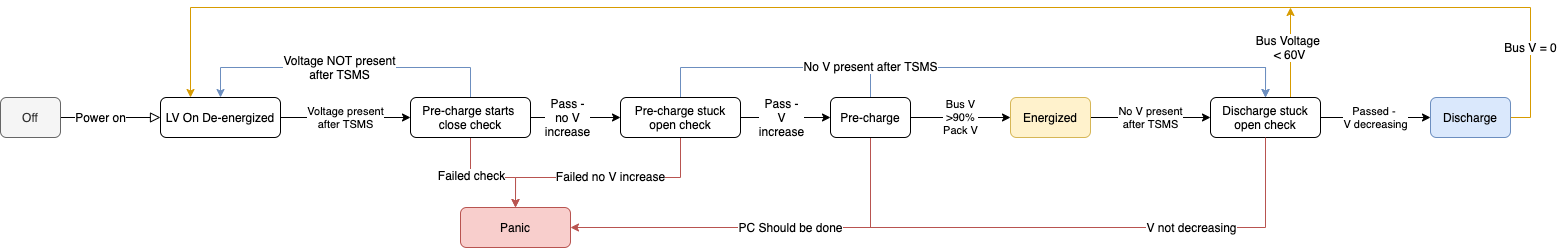

The diagram above was exported from draw.io. Its source (the exported page's mxGraphModel, read from the mxfile embedded in the PNG):
<mxGraphModel dx="818" dy="932" grid="1" gridSize="10" guides="1" tooltips="1" connect="1" arrows="1" fold="1" page="0" pageScale="1" pageWidth="827" pageHeight="1169" math="0" shadow="0">
  <root>
    <mxCell id="WIyWlLk6GJQsqaUBKTNV-0" />
    <mxCell id="WIyWlLk6GJQsqaUBKTNV-1" parent="WIyWlLk6GJQsqaUBKTNV-0" />
    <mxCell id="WIyWlLk6GJQsqaUBKTNV-2" value="" style="rounded=0;html=1;jettySize=auto;orthogonalLoop=1;fontSize=11;endArrow=block;endFill=0;endSize=8;strokeWidth=1;shadow=0;labelBackgroundColor=none;edgeStyle=orthogonalEdgeStyle;entryX=0;entryY=0.5;entryDx=0;entryDy=0;" parent="WIyWlLk6GJQsqaUBKTNV-1" source="WIyWlLk6GJQsqaUBKTNV-3" target="WIyWlLk6GJQsqaUBKTNV-7" edge="1">
      <mxGeometry relative="1" as="geometry">
        <mxPoint x="300" y="100" as="targetPoint" />
      </mxGeometry>
    </mxCell>
    <mxCell id="mT5TqWr9xjkwGwcwhbzr-0" value="Power on" style="text;html=1;align=center;verticalAlign=middle;resizable=0;points=[];labelBackgroundColor=#ffffff;" parent="WIyWlLk6GJQsqaUBKTNV-2" vertex="1" connectable="0">
      <mxGeometry x="-0.3733" y="-1" relative="1" as="geometry">
        <mxPoint x="8.569999999999999" y="-1" as="offset" />
      </mxGeometry>
    </mxCell>
    <mxCell id="WIyWlLk6GJQsqaUBKTNV-3" value="Off" style="rounded=1;whiteSpace=wrap;html=1;fontSize=12;glass=0;strokeWidth=1;shadow=0;fillColor=#f5f5f5;strokeColor=#666666;fontColor=#333333;" parent="WIyWlLk6GJQsqaUBKTNV-1" vertex="1">
      <mxGeometry x="140" y="80" width="60" height="40" as="geometry" />
    </mxCell>
    <mxCell id="mT5TqWr9xjkwGwcwhbzr-3" value="Voltage present&lt;br&gt;after TSMS" style="edgeStyle=orthogonalEdgeStyle;rounded=0;orthogonalLoop=1;jettySize=auto;html=1;exitX=1;exitY=0.5;exitDx=0;exitDy=0;entryX=0;entryY=0.5;entryDx=0;entryDy=0;" parent="WIyWlLk6GJQsqaUBKTNV-1" source="WIyWlLk6GJQsqaUBKTNV-7" target="mT5TqWr9xjkwGwcwhbzr-4" edge="1">
      <mxGeometry relative="1" as="geometry">
        <mxPoint x="540" y="100.14285714285711" as="targetPoint" />
      </mxGeometry>
    </mxCell>
    <mxCell id="WIyWlLk6GJQsqaUBKTNV-7" value="LV On De-energized" style="rounded=1;whiteSpace=wrap;html=1;fontSize=12;glass=0;strokeWidth=1;shadow=0;" parent="WIyWlLk6GJQsqaUBKTNV-1" vertex="1">
      <mxGeometry x="300" y="80" width="120" height="40" as="geometry" />
    </mxCell>
    <mxCell id="mT5TqWr9xjkwGwcwhbzr-7" style="edgeStyle=orthogonalEdgeStyle;rounded=0;orthogonalLoop=1;jettySize=auto;html=1;entryX=0.5;entryY=0;entryDx=0;entryDy=0;fillColor=#dae8fc;strokeColor=#6c8ebf;" parent="WIyWlLk6GJQsqaUBKTNV-1" source="mT5TqWr9xjkwGwcwhbzr-4" target="WIyWlLk6GJQsqaUBKTNV-7" edge="1">
      <mxGeometry relative="1" as="geometry">
        <Array as="points">
          <mxPoint x="610" y="50" />
          <mxPoint x="360" y="50" />
        </Array>
      </mxGeometry>
    </mxCell>
    <mxCell id="mT5TqWr9xjkwGwcwhbzr-8" value="Voltage NOT present&lt;br&gt;after TSMS" style="text;html=1;align=center;verticalAlign=middle;resizable=0;points=[];labelBackgroundColor=#ffffff;" parent="mT5TqWr9xjkwGwcwhbzr-7" vertex="1" connectable="0">
      <mxGeometry x="0.0404" relative="1" as="geometry">
        <mxPoint as="offset" />
      </mxGeometry>
    </mxCell>
    <mxCell id="mT5TqWr9xjkwGwcwhbzr-13" style="edgeStyle=orthogonalEdgeStyle;rounded=0;orthogonalLoop=1;jettySize=auto;html=1;entryX=0;entryY=0.5;entryDx=0;entryDy=0;" parent="WIyWlLk6GJQsqaUBKTNV-1" source="mT5TqWr9xjkwGwcwhbzr-4" target="mT5TqWr9xjkwGwcwhbzr-12" edge="1">
      <mxGeometry relative="1" as="geometry" />
    </mxCell>
    <mxCell id="mT5TqWr9xjkwGwcwhbzr-14" value="Pass -&lt;br&gt;no V&lt;br&gt;increase" style="text;html=1;align=center;verticalAlign=middle;resizable=0;points=[];labelBackgroundColor=#ffffff;" parent="mT5TqWr9xjkwGwcwhbzr-13" vertex="1" connectable="0">
      <mxGeometry x="-0.1837" relative="1" as="geometry">
        <mxPoint as="offset" />
      </mxGeometry>
    </mxCell>
    <mxCell id="ng-lo7PfPU2vWhLQCKew-0" style="edgeStyle=orthogonalEdgeStyle;rounded=0;orthogonalLoop=1;jettySize=auto;html=1;entryX=0.5;entryY=0;entryDx=0;entryDy=0;fillColor=#f8cecc;strokeColor=#b85450;" parent="WIyWlLk6GJQsqaUBKTNV-1" source="mT5TqWr9xjkwGwcwhbzr-4" target="mT5TqWr9xjkwGwcwhbzr-9" edge="1">
      <mxGeometry relative="1" as="geometry">
        <Array as="points">
          <mxPoint x="610" y="160" />
          <mxPoint x="655" y="160" />
        </Array>
      </mxGeometry>
    </mxCell>
    <mxCell id="ng-lo7PfPU2vWhLQCKew-1" value="Failed check" style="text;html=1;align=center;verticalAlign=middle;resizable=0;points=[];labelBackgroundColor=#ffffff;" parent="ng-lo7PfPU2vWhLQCKew-0" vertex="1" connectable="0">
      <mxGeometry x="-0.3353" y="1" relative="1" as="geometry">
        <mxPoint as="offset" />
      </mxGeometry>
    </mxCell>
    <mxCell id="mT5TqWr9xjkwGwcwhbzr-4" value="Pre-charge starts&amp;nbsp;&lt;br&gt;close check" style="rounded=1;whiteSpace=wrap;html=1;fontSize=12;glass=0;strokeWidth=1;shadow=0;" parent="WIyWlLk6GJQsqaUBKTNV-1" vertex="1">
      <mxGeometry x="550" y="80" width="120" height="40" as="geometry" />
    </mxCell>
    <mxCell id="mT5TqWr9xjkwGwcwhbzr-9" value="Panic" style="rounded=1;whiteSpace=wrap;html=1;fontSize=12;glass=0;strokeWidth=1;shadow=0;fillColor=#f8cecc;strokeColor=#b85450;" parent="WIyWlLk6GJQsqaUBKTNV-1" vertex="1">
      <mxGeometry x="600" y="190" width="110" height="40" as="geometry" />
    </mxCell>
    <mxCell id="mT5TqWr9xjkwGwcwhbzr-15" style="edgeStyle=orthogonalEdgeStyle;rounded=0;orthogonalLoop=1;jettySize=auto;html=1;entryX=0.5;entryY=0;entryDx=0;entryDy=0;fillColor=#f8cecc;strokeColor=#b85450;" parent="WIyWlLk6GJQsqaUBKTNV-1" source="mT5TqWr9xjkwGwcwhbzr-12" target="mT5TqWr9xjkwGwcwhbzr-9" edge="1">
      <mxGeometry relative="1" as="geometry">
        <Array as="points">
          <mxPoint x="820" y="160" />
          <mxPoint x="655" y="160" />
        </Array>
      </mxGeometry>
    </mxCell>
    <mxCell id="mT5TqWr9xjkwGwcwhbzr-16" value="Failed no V increase" style="text;html=1;align=center;verticalAlign=middle;resizable=0;points=[];labelBackgroundColor=#ffffff;" parent="mT5TqWr9xjkwGwcwhbzr-15" vertex="1" connectable="0">
      <mxGeometry x="-0.2083" y="-1" relative="1" as="geometry">
        <mxPoint x="-16.89" as="offset" />
      </mxGeometry>
    </mxCell>
    <mxCell id="mT5TqWr9xjkwGwcwhbzr-18" style="edgeStyle=orthogonalEdgeStyle;rounded=0;orthogonalLoop=1;jettySize=auto;html=1;entryX=0;entryY=0.5;entryDx=0;entryDy=0;" parent="WIyWlLk6GJQsqaUBKTNV-1" source="mT5TqWr9xjkwGwcwhbzr-12" target="mT5TqWr9xjkwGwcwhbzr-17" edge="1">
      <mxGeometry relative="1" as="geometry" />
    </mxCell>
    <mxCell id="mT5TqWr9xjkwGwcwhbzr-19" value="Pass -&lt;br&gt;V&lt;br&gt;increase" style="text;html=1;align=center;verticalAlign=middle;resizable=0;points=[];labelBackgroundColor=#ffffff;" parent="mT5TqWr9xjkwGwcwhbzr-18" vertex="1" connectable="0">
      <mxGeometry x="0.0531" relative="1" as="geometry">
        <mxPoint x="-7.43" as="offset" />
      </mxGeometry>
    </mxCell>
    <mxCell id="mT5TqWr9xjkwGwcwhbzr-29" style="edgeStyle=orthogonalEdgeStyle;rounded=0;orthogonalLoop=1;jettySize=auto;html=1;entryX=0.5;entryY=0;entryDx=0;entryDy=0;fillColor=#dae8fc;strokeColor=#6c8ebf;" parent="WIyWlLk6GJQsqaUBKTNV-1" source="mT5TqWr9xjkwGwcwhbzr-12" target="mT5TqWr9xjkwGwcwhbzr-25" edge="1">
      <mxGeometry relative="1" as="geometry">
        <Array as="points">
          <mxPoint x="820" y="50" />
          <mxPoint x="1405" y="50" />
        </Array>
      </mxGeometry>
    </mxCell>
    <mxCell id="mT5TqWr9xjkwGwcwhbzr-12" value="Pre-charge stuck open check" style="rounded=1;whiteSpace=wrap;html=1;fontSize=12;glass=0;strokeWidth=1;shadow=0;" parent="WIyWlLk6GJQsqaUBKTNV-1" vertex="1">
      <mxGeometry x="760" y="80" width="120" height="40" as="geometry" />
    </mxCell>
    <mxCell id="mT5TqWr9xjkwGwcwhbzr-24" value="Bus V&lt;br&gt;&amp;gt;90%&lt;br&gt;Pack V" style="edgeStyle=orthogonalEdgeStyle;rounded=0;orthogonalLoop=1;jettySize=auto;html=1;entryX=0;entryY=0.5;entryDx=0;entryDy=0;" parent="WIyWlLk6GJQsqaUBKTNV-1" source="mT5TqWr9xjkwGwcwhbzr-17" target="mT5TqWr9xjkwGwcwhbzr-23" edge="1">
      <mxGeometry relative="1" as="geometry">
        <mxPoint as="offset" />
      </mxGeometry>
    </mxCell>
    <mxCell id="mT5TqWr9xjkwGwcwhbzr-27" style="edgeStyle=orthogonalEdgeStyle;rounded=0;orthogonalLoop=1;jettySize=auto;html=1;entryX=0.5;entryY=0;entryDx=0;entryDy=0;fillColor=#dae8fc;strokeColor=#6c8ebf;" parent="WIyWlLk6GJQsqaUBKTNV-1" source="mT5TqWr9xjkwGwcwhbzr-17" target="mT5TqWr9xjkwGwcwhbzr-25" edge="1">
      <mxGeometry relative="1" as="geometry">
        <Array as="points">
          <mxPoint x="1010" y="50" />
          <mxPoint x="1405" y="50" />
        </Array>
      </mxGeometry>
    </mxCell>
    <mxCell id="mT5TqWr9xjkwGwcwhbzr-28" value="No V present after TSMS" style="text;html=1;align=center;verticalAlign=middle;resizable=0;points=[];labelBackgroundColor=#ffffff;" parent="mT5TqWr9xjkwGwcwhbzr-27" vertex="1" connectable="0">
      <mxGeometry x="-0.7143" y="1" relative="1" as="geometry">
        <mxPoint x="-35" as="offset" />
      </mxGeometry>
    </mxCell>
    <mxCell id="mT5TqWr9xjkwGwcwhbzr-35" style="edgeStyle=orthogonalEdgeStyle;rounded=0;orthogonalLoop=1;jettySize=auto;html=1;entryX=1;entryY=0.5;entryDx=0;entryDy=0;fillColor=#f8cecc;strokeColor=#b85450;" parent="WIyWlLk6GJQsqaUBKTNV-1" source="mT5TqWr9xjkwGwcwhbzr-17" target="mT5TqWr9xjkwGwcwhbzr-9" edge="1">
      <mxGeometry relative="1" as="geometry">
        <Array as="points">
          <mxPoint x="1010" y="210" />
        </Array>
      </mxGeometry>
    </mxCell>
    <mxCell id="mT5TqWr9xjkwGwcwhbzr-36" value="PC Should be done" style="text;html=1;align=center;verticalAlign=middle;resizable=0;points=[];labelBackgroundColor=#ffffff;" parent="mT5TqWr9xjkwGwcwhbzr-35" vertex="1" connectable="0">
      <mxGeometry x="-0.0431" relative="1" as="geometry">
        <mxPoint x="16.83" y="-0.02" as="offset" />
      </mxGeometry>
    </mxCell>
    <mxCell id="mT5TqWr9xjkwGwcwhbzr-17" value="Pre-charge" style="rounded=1;whiteSpace=wrap;html=1;fontSize=12;glass=0;strokeWidth=1;shadow=0;" parent="WIyWlLk6GJQsqaUBKTNV-1" vertex="1">
      <mxGeometry x="970" y="80" width="80" height="40" as="geometry" />
    </mxCell>
    <mxCell id="mT5TqWr9xjkwGwcwhbzr-26" value="No V present&lt;br&gt;after TSMS" style="edgeStyle=orthogonalEdgeStyle;rounded=0;orthogonalLoop=1;jettySize=auto;html=1;entryX=0;entryY=0.5;entryDx=0;entryDy=0;" parent="WIyWlLk6GJQsqaUBKTNV-1" source="mT5TqWr9xjkwGwcwhbzr-23" target="mT5TqWr9xjkwGwcwhbzr-25" edge="1">
      <mxGeometry relative="1" as="geometry" />
    </mxCell>
    <mxCell id="mT5TqWr9xjkwGwcwhbzr-23" value="Energized" style="rounded=1;whiteSpace=wrap;html=1;fontSize=12;glass=0;strokeWidth=1;shadow=0;fillColor=#fff2cc;strokeColor=#d6b656;" parent="WIyWlLk6GJQsqaUBKTNV-1" vertex="1">
      <mxGeometry x="1150" y="80" width="80" height="40" as="geometry" />
    </mxCell>
    <mxCell id="mT5TqWr9xjkwGwcwhbzr-31" value="Passed -&amp;nbsp;&lt;br&gt;V decreasing" style="edgeStyle=orthogonalEdgeStyle;rounded=0;orthogonalLoop=1;jettySize=auto;html=1;exitX=1;exitY=0.5;exitDx=0;exitDy=0;" parent="WIyWlLk6GJQsqaUBKTNV-1" source="mT5TqWr9xjkwGwcwhbzr-25" target="mT5TqWr9xjkwGwcwhbzr-30" edge="1">
      <mxGeometry relative="1" as="geometry" />
    </mxCell>
    <mxCell id="gIwQmqliC7VZuDBEH0Pb-1" style="edgeStyle=orthogonalEdgeStyle;rounded=0;orthogonalLoop=1;jettySize=auto;html=1;exitX=0.75;exitY=0;exitDx=0;exitDy=0;fillColor=#ffe6cc;strokeColor=#d79b00;" parent="WIyWlLk6GJQsqaUBKTNV-1" source="mT5TqWr9xjkwGwcwhbzr-25" edge="1">
      <mxGeometry relative="1" as="geometry">
        <mxPoint x="1430" y="-10" as="targetPoint" />
        <Array as="points">
          <mxPoint x="1430" y="80" />
        </Array>
      </mxGeometry>
    </mxCell>
    <mxCell id="5nWln6vqn7MdbyDwNFIy-0" value="Bus Voltage &lt;br&gt;&amp;lt; 60V" style="text;html=1;align=center;verticalAlign=middle;resizable=0;points=[];labelBackgroundColor=#ffffff;" vertex="1" connectable="0" parent="gIwQmqliC7VZuDBEH0Pb-1">
      <mxGeometry x="0.1477" y="1" relative="1" as="geometry">
        <mxPoint as="offset" />
      </mxGeometry>
    </mxCell>
    <mxCell id="mT5TqWr9xjkwGwcwhbzr-25" value="Discharge stuck open check" style="rounded=1;whiteSpace=wrap;html=1;fontSize=12;glass=0;strokeWidth=1;shadow=0;" parent="WIyWlLk6GJQsqaUBKTNV-1" vertex="1">
      <mxGeometry x="1350" y="80" width="110" height="40" as="geometry" />
    </mxCell>
    <mxCell id="mT5TqWr9xjkwGwcwhbzr-33" style="edgeStyle=orthogonalEdgeStyle;rounded=0;orthogonalLoop=1;jettySize=auto;html=1;entryX=0.25;entryY=0;entryDx=0;entryDy=0;fillColor=#ffe6cc;strokeColor=#d79b00;" parent="WIyWlLk6GJQsqaUBKTNV-1" source="mT5TqWr9xjkwGwcwhbzr-30" target="WIyWlLk6GJQsqaUBKTNV-7" edge="1">
      <mxGeometry relative="1" as="geometry">
        <Array as="points">
          <mxPoint x="1670" y="100" />
          <mxPoint x="1670" y="-10" />
          <mxPoint x="330" y="-10" />
        </Array>
      </mxGeometry>
    </mxCell>
    <mxCell id="gIwQmqliC7VZuDBEH0Pb-0" value="Bus V = 0" style="text;html=1;align=center;verticalAlign=middle;resizable=0;points=[];labelBackgroundColor=#ffffff;" parent="mT5TqWr9xjkwGwcwhbzr-33" connectable="0" vertex="1">
      <mxGeometry x="-0.2936" y="-1" relative="1" as="geometry">
        <mxPoint x="421.03" y="41" as="offset" />
      </mxGeometry>
    </mxCell>
    <mxCell id="mT5TqWr9xjkwGwcwhbzr-30" value="Discharge" style="rounded=1;whiteSpace=wrap;html=1;fontSize=12;glass=0;strokeWidth=1;shadow=0;fillColor=#dae8fc;strokeColor=#6c8ebf;" parent="WIyWlLk6GJQsqaUBKTNV-1" vertex="1">
      <mxGeometry x="1570" y="80" width="80" height="40" as="geometry" />
    </mxCell>
    <mxCell id="mT5TqWr9xjkwGwcwhbzr-39" value="" style="endArrow=none;html=1;entryX=0.5;entryY=1;entryDx=0;entryDy=0;fillColor=#f8cecc;strokeColor=#b85450;" parent="WIyWlLk6GJQsqaUBKTNV-1" target="mT5TqWr9xjkwGwcwhbzr-25" edge="1">
      <mxGeometry width="50" height="50" relative="1" as="geometry">
        <mxPoint x="1405" y="210" as="sourcePoint" />
        <mxPoint x="1140" y="130" as="targetPoint" />
      </mxGeometry>
    </mxCell>
    <mxCell id="mT5TqWr9xjkwGwcwhbzr-40" value="" style="endArrow=none;html=1;fillColor=#f8cecc;strokeColor=#b85450;" parent="WIyWlLk6GJQsqaUBKTNV-1" edge="1">
      <mxGeometry width="50" height="50" relative="1" as="geometry">
        <mxPoint x="1000" y="210" as="sourcePoint" />
        <mxPoint x="1405" y="210" as="targetPoint" />
      </mxGeometry>
    </mxCell>
    <mxCell id="mT5TqWr9xjkwGwcwhbzr-41" value="V not decreasing" style="text;html=1;align=center;verticalAlign=middle;resizable=0;points=[];labelBackgroundColor=#ffffff;" parent="mT5TqWr9xjkwGwcwhbzr-40" vertex="1" connectable="0">
      <mxGeometry x="0.4058" y="1" relative="1" as="geometry">
        <mxPoint x="45.33" y="1" as="offset" />
      </mxGeometry>
    </mxCell>
  </root>
</mxGraphModel>